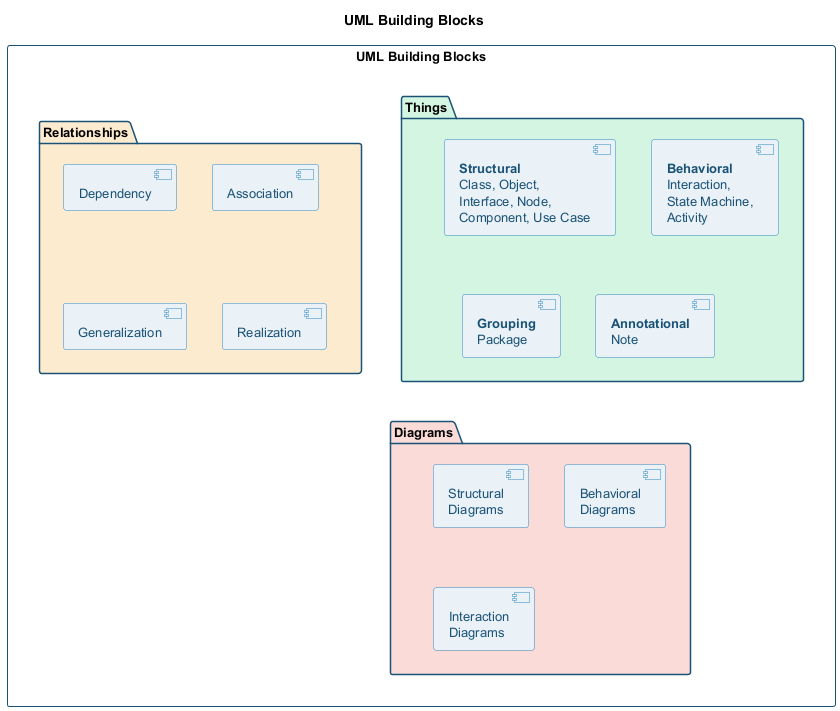

The diagram above was rendered by PlantUML. Its source (embedded in the PNG):
@startuml uml-building-blocks-overview
skinparam backgroundColor transparent
skinparam defaultFontSize 13
skinparam shadowing false
skinparam componentBorderColor #2e86c1
skinparam componentBackgroundColor #eaf2f8
skinparam componentFontColor #1a5276
skinparam rectangleBorderColor #2e86c1
skinparam packageBorderColor #1a5276

title UML Building Blocks

rectangle "**UML Building Blocks**" as uml #white {

  package "Things" as things #d5f5e3 {
    component "**Structural**\nClass, Object,\nInterface, Node,\nComponent, Use Case" as structural
    component "**Behavioral**\nInteraction,\nState Machine,\nActivity" as behavioral
    component "**Grouping**\nPackage" as grouping
    component "**Annotational**\nNote" as annotational
  }

  package "Relationships" as rels #fdebd0 {
    component "Dependency" as dep
    component "Association" as assoc
    component "Generalization" as gen
    component "Realization" as real
  }

  package "Diagrams" as diags #fadbd8 {
    component "Structural\nDiagrams" as sd
    component "Behavioral\nDiagrams" as bd
    component "Interaction\nDiagrams" as id
  }
}

things -[hidden]right-> rels
rels -[hidden]right-> diags

@enduml